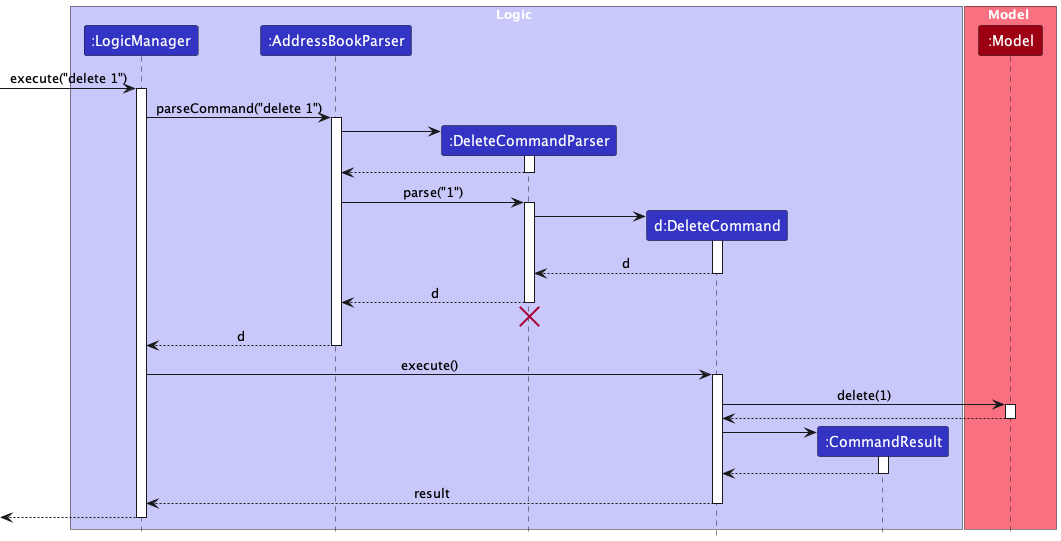

The diagram above was rendered by PlantUML. Its source (embedded in the PNG):
@startuml
!include style.puml
skinparam ArrowFontStyle plain

box Logic LOGIC_COLOR_T1
participant ":LogicManager" as LogicManager LOGIC_COLOR
participant ":AddressBookParser" as AddressBookParser LOGIC_COLOR
participant ":DeleteCommandParser" as DeleteCommandParser LOGIC_COLOR
participant "d:DeleteCommand" as DeleteCommand LOGIC_COLOR
participant ":CommandResult" as CommandResult LOGIC_COLOR
end box

box Model MODEL_COLOR_T1
participant ":Model" as Model MODEL_COLOR
end box

[-> LogicManager : execute("delete 1")
activate LogicManager

LogicManager -> AddressBookParser : parseCommand("delete 1")
activate AddressBookParser

create DeleteCommandParser
AddressBookParser -> DeleteCommandParser
activate DeleteCommandParser

DeleteCommandParser --> AddressBookParser
deactivate DeleteCommandParser

AddressBookParser -> DeleteCommandParser : parse("1")
activate DeleteCommandParser

create DeleteCommand
DeleteCommandParser -> DeleteCommand
activate DeleteCommand

DeleteCommand --> DeleteCommandParser : d
deactivate DeleteCommand

DeleteCommandParser --> AddressBookParser : d
deactivate DeleteCommandParser
'Hidden arrow to position the destroy marker below the end of the activation bar.
DeleteCommandParser -[hidden]-> AddressBookParser
destroy DeleteCommandParser

AddressBookParser --> LogicManager : d
deactivate AddressBookParser

LogicManager -> DeleteCommand : execute()
activate DeleteCommand

DeleteCommand -> Model : delete(1)
activate Model

Model --> DeleteCommand
deactivate Model

create CommandResult
DeleteCommand -> CommandResult
activate CommandResult

CommandResult --> DeleteCommand
deactivate CommandResult

DeleteCommand --> LogicManager : result
deactivate DeleteCommand

[<--LogicManager
deactivate LogicManager
@enduml